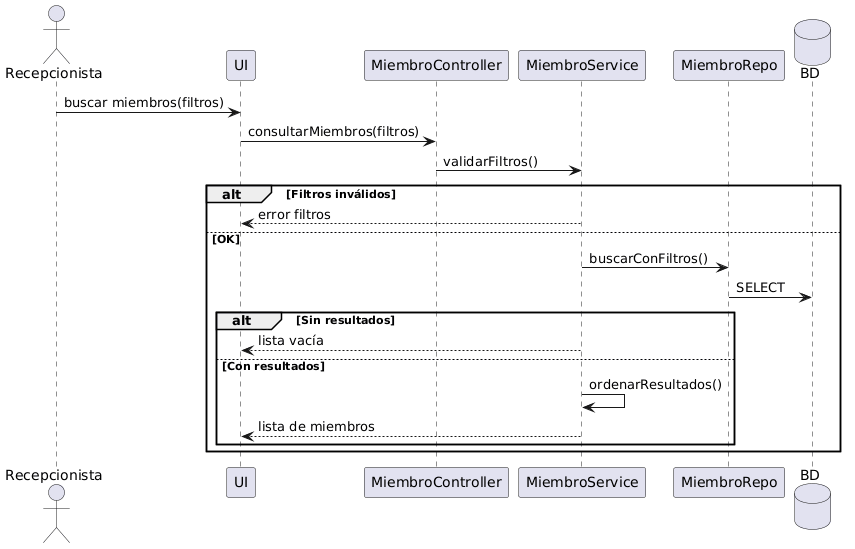

The diagram above was rendered by PlantUML. Its source (embedded in the PNG):
@startuml
actor Recepcionista
participant UI
participant MiembroController
participant MiembroService
participant MiembroRepo
database BD

Recepcionista -> UI: buscar miembros(filtros)
UI -> MiembroController: consultarMiembros(filtros)

MiembroController -> MiembroService: validarFiltros()

alt Filtros inválidos
  MiembroService --> UI: error filtros
else OK

  MiembroService -> MiembroRepo: buscarConFiltros()
  MiembroRepo -> BD: SELECT

  alt Sin resultados
    MiembroService --> UI: lista vacía
  else Con resultados
    MiembroService -> MiembroService: ordenarResultados()
    MiembroService --> UI: lista de miembros
  end
end
@enduml